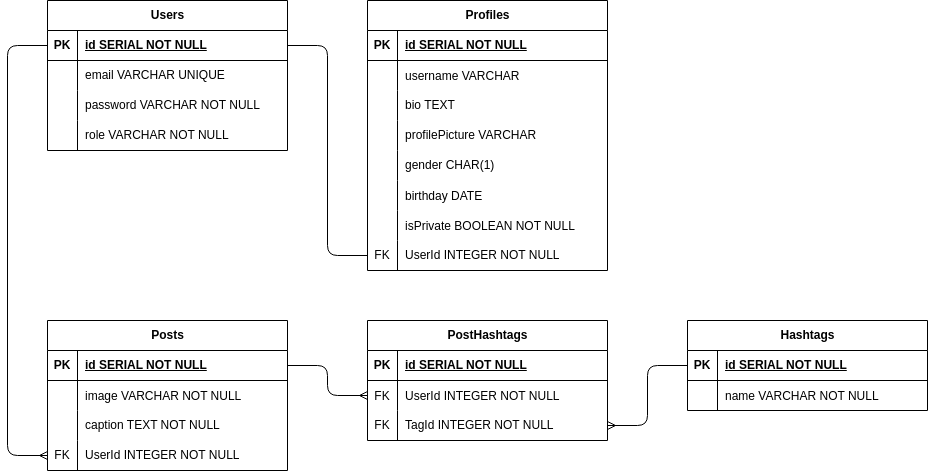

The diagram above was exported from draw.io. Its source (the exported page's mxGraphModel, read from the mxfile embedded in the PNG):
<mxGraphModel dx="413" dy="445" grid="1" gridSize="10" guides="1" tooltips="1" connect="1" arrows="1" fold="1" page="1" pageScale="1" pageWidth="850" pageHeight="1100" math="0" shadow="0">
  <root>
    <mxCell id="0" />
    <mxCell id="1" parent="0" />
    <mxCell id="2" value="Users" style="shape=table;startSize=30;container=1;collapsible=1;childLayout=tableLayout;fixedRows=1;rowLines=0;fontStyle=1;align=center;resizeLast=1;html=1;" parent="1" vertex="1">
      <mxGeometry x="120" y="80" width="240" height="150" as="geometry" />
    </mxCell>
    <mxCell id="3" value="" style="shape=tableRow;horizontal=0;startSize=0;swimlaneHead=0;swimlaneBody=0;fillColor=none;collapsible=0;dropTarget=0;points=[[0,0.5],[1,0.5]];portConstraint=eastwest;top=0;left=0;right=0;bottom=1;" parent="2" vertex="1">
      <mxGeometry y="30" width="240" height="30" as="geometry" />
    </mxCell>
    <mxCell id="4" value="PK" style="shape=partialRectangle;connectable=0;fillColor=none;top=0;left=0;bottom=0;right=0;fontStyle=1;overflow=hidden;whiteSpace=wrap;html=1;" parent="3" vertex="1">
      <mxGeometry width="30" height="30" as="geometry">
        <mxRectangle width="30" height="30" as="alternateBounds" />
      </mxGeometry>
    </mxCell>
    <mxCell id="5" value="id SERIAL NOT NULL" style="shape=partialRectangle;connectable=0;fillColor=none;top=0;left=0;bottom=0;right=0;align=left;spacingLeft=6;fontStyle=5;overflow=hidden;whiteSpace=wrap;html=1;" parent="3" vertex="1">
      <mxGeometry x="30" width="210" height="30" as="geometry">
        <mxRectangle width="210" height="30" as="alternateBounds" />
      </mxGeometry>
    </mxCell>
    <mxCell id="6" value="" style="shape=tableRow;horizontal=0;startSize=0;swimlaneHead=0;swimlaneBody=0;fillColor=none;collapsible=0;dropTarget=0;points=[[0,0.5],[1,0.5]];portConstraint=eastwest;top=0;left=0;right=0;bottom=0;" parent="2" vertex="1">
      <mxGeometry y="60" width="240" height="30" as="geometry" />
    </mxCell>
    <mxCell id="7" value="" style="shape=partialRectangle;connectable=0;fillColor=none;top=0;left=0;bottom=0;right=0;editable=1;overflow=hidden;whiteSpace=wrap;html=1;" parent="6" vertex="1">
      <mxGeometry width="30" height="30" as="geometry">
        <mxRectangle width="30" height="30" as="alternateBounds" />
      </mxGeometry>
    </mxCell>
    <mxCell id="8" value="email VARCHAR UNIQUE" style="shape=partialRectangle;connectable=0;fillColor=none;top=0;left=0;bottom=0;right=0;align=left;spacingLeft=6;overflow=hidden;whiteSpace=wrap;html=1;" parent="6" vertex="1">
      <mxGeometry x="30" width="210" height="30" as="geometry">
        <mxRectangle width="210" height="30" as="alternateBounds" />
      </mxGeometry>
    </mxCell>
    <mxCell id="9" value="" style="shape=tableRow;horizontal=0;startSize=0;swimlaneHead=0;swimlaneBody=0;fillColor=none;collapsible=0;dropTarget=0;points=[[0,0.5],[1,0.5]];portConstraint=eastwest;top=0;left=0;right=0;bottom=0;" parent="2" vertex="1">
      <mxGeometry y="90" width="240" height="30" as="geometry" />
    </mxCell>
    <mxCell id="10" value="" style="shape=partialRectangle;connectable=0;fillColor=none;top=0;left=0;bottom=0;right=0;editable=1;overflow=hidden;whiteSpace=wrap;html=1;" parent="9" vertex="1">
      <mxGeometry width="30" height="30" as="geometry">
        <mxRectangle width="30" height="30" as="alternateBounds" />
      </mxGeometry>
    </mxCell>
    <mxCell id="11" value="password VARCHAR NOT NULL" style="shape=partialRectangle;connectable=0;fillColor=none;top=0;left=0;bottom=0;right=0;align=left;spacingLeft=6;overflow=hidden;whiteSpace=wrap;html=1;" parent="9" vertex="1">
      <mxGeometry x="30" width="210" height="30" as="geometry">
        <mxRectangle width="210" height="30" as="alternateBounds" />
      </mxGeometry>
    </mxCell>
    <mxCell id="12" value="" style="shape=tableRow;horizontal=0;startSize=0;swimlaneHead=0;swimlaneBody=0;fillColor=none;collapsible=0;dropTarget=0;points=[[0,0.5],[1,0.5]];portConstraint=eastwest;top=0;left=0;right=0;bottom=0;" parent="2" vertex="1">
      <mxGeometry y="120" width="240" height="30" as="geometry" />
    </mxCell>
    <mxCell id="13" value="" style="shape=partialRectangle;connectable=0;fillColor=none;top=0;left=0;bottom=0;right=0;editable=1;overflow=hidden;whiteSpace=wrap;html=1;" parent="12" vertex="1">
      <mxGeometry width="30" height="30" as="geometry">
        <mxRectangle width="30" height="30" as="alternateBounds" />
      </mxGeometry>
    </mxCell>
    <mxCell id="14" value="role VARCHAR NOT NULL" style="shape=partialRectangle;connectable=0;fillColor=none;top=0;left=0;bottom=0;right=0;align=left;spacingLeft=6;overflow=hidden;whiteSpace=wrap;html=1;" parent="12" vertex="1">
      <mxGeometry x="30" width="210" height="30" as="geometry">
        <mxRectangle width="210" height="30" as="alternateBounds" />
      </mxGeometry>
    </mxCell>
    <mxCell id="15" value="Profiles" style="shape=table;startSize=30;container=1;collapsible=1;childLayout=tableLayout;fixedRows=1;rowLines=0;fontStyle=1;align=center;resizeLast=1;html=1;" parent="1" vertex="1">
      <mxGeometry x="440" y="80" width="240" height="270" as="geometry" />
    </mxCell>
    <mxCell id="16" value="" style="shape=tableRow;horizontal=0;startSize=0;swimlaneHead=0;swimlaneBody=0;fillColor=none;collapsible=0;dropTarget=0;points=[[0,0.5],[1,0.5]];portConstraint=eastwest;top=0;left=0;right=0;bottom=1;" parent="15" vertex="1">
      <mxGeometry y="30" width="240" height="30" as="geometry" />
    </mxCell>
    <mxCell id="17" value="PK" style="shape=partialRectangle;connectable=0;fillColor=none;top=0;left=0;bottom=0;right=0;fontStyle=1;overflow=hidden;whiteSpace=wrap;html=1;" parent="16" vertex="1">
      <mxGeometry width="30" height="30" as="geometry">
        <mxRectangle width="30" height="30" as="alternateBounds" />
      </mxGeometry>
    </mxCell>
    <mxCell id="18" value="id SERIAL NOT NULL" style="shape=partialRectangle;connectable=0;fillColor=none;top=0;left=0;bottom=0;right=0;align=left;spacingLeft=6;fontStyle=5;overflow=hidden;whiteSpace=wrap;html=1;" parent="16" vertex="1">
      <mxGeometry x="30" width="210" height="30" as="geometry">
        <mxRectangle width="210" height="30" as="alternateBounds" />
      </mxGeometry>
    </mxCell>
    <mxCell id="39" value="" style="shape=tableRow;horizontal=0;startSize=0;swimlaneHead=0;swimlaneBody=0;fillColor=none;collapsible=0;dropTarget=0;points=[[0,0.5],[1,0.5]];portConstraint=eastwest;top=0;left=0;right=0;bottom=0;" parent="15" vertex="1">
      <mxGeometry y="60" width="240" height="30" as="geometry" />
    </mxCell>
    <mxCell id="40" value="" style="shape=partialRectangle;connectable=0;fillColor=none;top=0;left=0;bottom=0;right=0;editable=1;overflow=hidden;" parent="39" vertex="1">
      <mxGeometry width="30" height="30" as="geometry">
        <mxRectangle width="30" height="30" as="alternateBounds" />
      </mxGeometry>
    </mxCell>
    <mxCell id="41" value="username VARCHAR" style="shape=partialRectangle;connectable=0;fillColor=none;top=0;left=0;bottom=0;right=0;align=left;spacingLeft=6;overflow=hidden;" parent="39" vertex="1">
      <mxGeometry x="30" width="210" height="30" as="geometry">
        <mxRectangle width="210" height="30" as="alternateBounds" />
      </mxGeometry>
    </mxCell>
    <mxCell id="19" value="" style="shape=tableRow;horizontal=0;startSize=0;swimlaneHead=0;swimlaneBody=0;fillColor=none;collapsible=0;dropTarget=0;points=[[0,0.5],[1,0.5]];portConstraint=eastwest;top=0;left=0;right=0;bottom=0;" parent="15" vertex="1">
      <mxGeometry y="90" width="240" height="30" as="geometry" />
    </mxCell>
    <mxCell id="20" value="" style="shape=partialRectangle;connectable=0;fillColor=none;top=0;left=0;bottom=0;right=0;editable=1;overflow=hidden;whiteSpace=wrap;html=1;" parent="19" vertex="1">
      <mxGeometry width="30" height="30" as="geometry">
        <mxRectangle width="30" height="30" as="alternateBounds" />
      </mxGeometry>
    </mxCell>
    <mxCell id="21" value="bio TEXT" style="shape=partialRectangle;connectable=0;fillColor=none;top=0;left=0;bottom=0;right=0;align=left;spacingLeft=6;overflow=hidden;whiteSpace=wrap;html=1;" parent="19" vertex="1">
      <mxGeometry x="30" width="210" height="30" as="geometry">
        <mxRectangle width="210" height="30" as="alternateBounds" />
      </mxGeometry>
    </mxCell>
    <mxCell id="22" value="" style="shape=tableRow;horizontal=0;startSize=0;swimlaneHead=0;swimlaneBody=0;fillColor=none;collapsible=0;dropTarget=0;points=[[0,0.5],[1,0.5]];portConstraint=eastwest;top=0;left=0;right=0;bottom=0;" parent="15" vertex="1">
      <mxGeometry y="120" width="240" height="30" as="geometry" />
    </mxCell>
    <mxCell id="23" value="" style="shape=partialRectangle;connectable=0;fillColor=none;top=0;left=0;bottom=0;right=0;editable=1;overflow=hidden;whiteSpace=wrap;html=1;" parent="22" vertex="1">
      <mxGeometry width="30" height="30" as="geometry">
        <mxRectangle width="30" height="30" as="alternateBounds" />
      </mxGeometry>
    </mxCell>
    <mxCell id="24" value="profilePicture VARCHAR" style="shape=partialRectangle;connectable=0;fillColor=none;top=0;left=0;bottom=0;right=0;align=left;spacingLeft=6;overflow=hidden;whiteSpace=wrap;html=1;" parent="22" vertex="1">
      <mxGeometry x="30" width="210" height="30" as="geometry">
        <mxRectangle width="210" height="30" as="alternateBounds" />
      </mxGeometry>
    </mxCell>
    <mxCell id="25" value="" style="shape=tableRow;horizontal=0;startSize=0;swimlaneHead=0;swimlaneBody=0;fillColor=none;collapsible=0;dropTarget=0;points=[[0,0.5],[1,0.5]];portConstraint=eastwest;top=0;left=0;right=0;bottom=0;" parent="15" vertex="1">
      <mxGeometry y="150" width="240" height="30" as="geometry" />
    </mxCell>
    <mxCell id="26" value="" style="shape=partialRectangle;connectable=0;fillColor=none;top=0;left=0;bottom=0;right=0;editable=1;overflow=hidden;whiteSpace=wrap;html=1;" parent="25" vertex="1">
      <mxGeometry width="30" height="30" as="geometry">
        <mxRectangle width="30" height="30" as="alternateBounds" />
      </mxGeometry>
    </mxCell>
    <mxCell id="27" value="gender CHAR(1)" style="shape=partialRectangle;connectable=0;fillColor=none;top=0;left=0;bottom=0;right=0;align=left;spacingLeft=6;overflow=hidden;whiteSpace=wrap;html=1;" parent="25" vertex="1">
      <mxGeometry x="30" width="210" height="30" as="geometry">
        <mxRectangle width="210" height="30" as="alternateBounds" />
      </mxGeometry>
    </mxCell>
    <mxCell id="35" value="" style="shape=tableRow;horizontal=0;startSize=0;swimlaneHead=0;swimlaneBody=0;fillColor=none;collapsible=0;dropTarget=0;points=[[0,0.5],[1,0.5]];portConstraint=eastwest;top=0;left=0;right=0;bottom=0;" parent="15" vertex="1">
      <mxGeometry y="180" width="240" height="30" as="geometry" />
    </mxCell>
    <mxCell id="36" value="" style="shape=partialRectangle;connectable=0;fillColor=none;top=0;left=0;bottom=0;right=0;editable=1;overflow=hidden;" parent="35" vertex="1">
      <mxGeometry width="30" height="30" as="geometry">
        <mxRectangle width="30" height="30" as="alternateBounds" />
      </mxGeometry>
    </mxCell>
    <mxCell id="37" value="birthday DATE" style="shape=partialRectangle;connectable=0;fillColor=none;top=0;left=0;bottom=0;right=0;align=left;spacingLeft=6;overflow=hidden;" parent="35" vertex="1">
      <mxGeometry x="30" width="210" height="30" as="geometry">
        <mxRectangle width="210" height="30" as="alternateBounds" />
      </mxGeometry>
    </mxCell>
    <mxCell id="98" value="" style="shape=tableRow;horizontal=0;startSize=0;swimlaneHead=0;swimlaneBody=0;fillColor=none;collapsible=0;dropTarget=0;points=[[0,0.5],[1,0.5]];portConstraint=eastwest;top=0;left=0;right=0;bottom=0;" vertex="1" parent="15">
      <mxGeometry y="210" width="240" height="30" as="geometry" />
    </mxCell>
    <mxCell id="99" value="" style="shape=partialRectangle;connectable=0;fillColor=none;top=0;left=0;bottom=0;right=0;editable=1;overflow=hidden;" vertex="1" parent="98">
      <mxGeometry width="30" height="30" as="geometry">
        <mxRectangle width="30" height="30" as="alternateBounds" />
      </mxGeometry>
    </mxCell>
    <mxCell id="100" value="isPrivate BOOLEAN NOT NULL" style="shape=partialRectangle;connectable=0;fillColor=none;top=0;left=0;bottom=0;right=0;align=left;spacingLeft=6;overflow=hidden;" vertex="1" parent="98">
      <mxGeometry x="30" width="210" height="30" as="geometry">
        <mxRectangle width="210" height="30" as="alternateBounds" />
      </mxGeometry>
    </mxCell>
    <mxCell id="32" value="" style="shape=tableRow;horizontal=0;startSize=0;swimlaneHead=0;swimlaneBody=0;fillColor=none;collapsible=0;dropTarget=0;points=[[0,0.5],[1,0.5]];portConstraint=eastwest;top=0;left=0;right=0;bottom=0;" parent="15" vertex="1">
      <mxGeometry y="240" width="240" height="30" as="geometry" />
    </mxCell>
    <mxCell id="33" value="FK" style="shape=partialRectangle;connectable=0;fillColor=none;top=0;left=0;bottom=0;right=0;fontStyle=0;overflow=hidden;whiteSpace=wrap;html=1;" parent="32" vertex="1">
      <mxGeometry width="30" height="30" as="geometry">
        <mxRectangle width="30" height="30" as="alternateBounds" />
      </mxGeometry>
    </mxCell>
    <mxCell id="34" value="UserId INTEGER NOT NULL" style="shape=partialRectangle;connectable=0;fillColor=none;top=0;left=0;bottom=0;right=0;align=left;spacingLeft=6;fontStyle=0;overflow=hidden;whiteSpace=wrap;html=1;" parent="32" vertex="1">
      <mxGeometry x="30" width="210" height="30" as="geometry">
        <mxRectangle width="210" height="30" as="alternateBounds" />
      </mxGeometry>
    </mxCell>
    <mxCell id="43" style="edgeStyle=orthogonalEdgeStyle;html=1;entryX=0;entryY=0.5;entryDx=0;entryDy=0;exitX=1;exitY=0.5;exitDx=0;exitDy=0;endArrow=none;endFill=0;" parent="1" source="3" target="32" edge="1">
      <mxGeometry relative="1" as="geometry" />
    </mxCell>
    <mxCell id="44" value="Posts" style="shape=table;startSize=30;container=1;collapsible=1;childLayout=tableLayout;fixedRows=1;rowLines=0;fontStyle=1;align=center;resizeLast=1;html=1;" parent="1" vertex="1">
      <mxGeometry x="120" y="400" width="240" height="150" as="geometry" />
    </mxCell>
    <mxCell id="45" value="" style="shape=tableRow;horizontal=0;startSize=0;swimlaneHead=0;swimlaneBody=0;fillColor=none;collapsible=0;dropTarget=0;points=[[0,0.5],[1,0.5]];portConstraint=eastwest;top=0;left=0;right=0;bottom=1;" parent="44" vertex="1">
      <mxGeometry y="30" width="240" height="30" as="geometry" />
    </mxCell>
    <mxCell id="46" value="PK" style="shape=partialRectangle;connectable=0;fillColor=none;top=0;left=0;bottom=0;right=0;fontStyle=1;overflow=hidden;whiteSpace=wrap;html=1;" parent="45" vertex="1">
      <mxGeometry width="30" height="30" as="geometry">
        <mxRectangle width="30" height="30" as="alternateBounds" />
      </mxGeometry>
    </mxCell>
    <mxCell id="47" value="id SERIAL NOT NULL" style="shape=partialRectangle;connectable=0;fillColor=none;top=0;left=0;bottom=0;right=0;align=left;spacingLeft=6;fontStyle=5;overflow=hidden;whiteSpace=wrap;html=1;" parent="45" vertex="1">
      <mxGeometry x="30" width="210" height="30" as="geometry">
        <mxRectangle width="210" height="30" as="alternateBounds" />
      </mxGeometry>
    </mxCell>
    <mxCell id="48" value="" style="shape=tableRow;horizontal=0;startSize=0;swimlaneHead=0;swimlaneBody=0;fillColor=none;collapsible=0;dropTarget=0;points=[[0,0.5],[1,0.5]];portConstraint=eastwest;top=0;left=0;right=0;bottom=0;" parent="44" vertex="1">
      <mxGeometry y="60" width="240" height="30" as="geometry" />
    </mxCell>
    <mxCell id="49" value="" style="shape=partialRectangle;connectable=0;fillColor=none;top=0;left=0;bottom=0;right=0;editable=1;overflow=hidden;" parent="48" vertex="1">
      <mxGeometry width="30" height="30" as="geometry">
        <mxRectangle width="30" height="30" as="alternateBounds" />
      </mxGeometry>
    </mxCell>
    <mxCell id="50" value="image VARCHAR NOT NULL" style="shape=partialRectangle;connectable=0;fillColor=none;top=0;left=0;bottom=0;right=0;align=left;spacingLeft=6;overflow=hidden;" parent="48" vertex="1">
      <mxGeometry x="30" width="210" height="30" as="geometry">
        <mxRectangle width="210" height="30" as="alternateBounds" />
      </mxGeometry>
    </mxCell>
    <mxCell id="51" value="" style="shape=tableRow;horizontal=0;startSize=0;swimlaneHead=0;swimlaneBody=0;fillColor=none;collapsible=0;dropTarget=0;points=[[0,0.5],[1,0.5]];portConstraint=eastwest;top=0;left=0;right=0;bottom=0;" parent="44" vertex="1">
      <mxGeometry y="90" width="240" height="30" as="geometry" />
    </mxCell>
    <mxCell id="52" value="" style="shape=partialRectangle;connectable=0;fillColor=none;top=0;left=0;bottom=0;right=0;editable=1;overflow=hidden;whiteSpace=wrap;html=1;" parent="51" vertex="1">
      <mxGeometry width="30" height="30" as="geometry">
        <mxRectangle width="30" height="30" as="alternateBounds" />
      </mxGeometry>
    </mxCell>
    <mxCell id="53" value="caption TEXT NOT NULL" style="shape=partialRectangle;connectable=0;fillColor=none;top=0;left=0;bottom=0;right=0;align=left;spacingLeft=6;overflow=hidden;whiteSpace=wrap;html=1;" parent="51" vertex="1">
      <mxGeometry x="30" width="210" height="30" as="geometry">
        <mxRectangle width="210" height="30" as="alternateBounds" />
      </mxGeometry>
    </mxCell>
    <mxCell id="76" value="" style="shape=tableRow;horizontal=0;startSize=0;swimlaneHead=0;swimlaneBody=0;fillColor=none;collapsible=0;dropTarget=0;points=[[0,0.5],[1,0.5]];portConstraint=eastwest;top=0;left=0;right=0;bottom=0;" parent="44" vertex="1">
      <mxGeometry y="120" width="240" height="30" as="geometry" />
    </mxCell>
    <mxCell id="77" value="FK" style="shape=partialRectangle;connectable=0;fillColor=none;top=0;left=0;bottom=0;right=0;fontStyle=0;overflow=hidden;whiteSpace=wrap;html=1;" parent="76" vertex="1">
      <mxGeometry width="30" height="30" as="geometry">
        <mxRectangle width="30" height="30" as="alternateBounds" />
      </mxGeometry>
    </mxCell>
    <mxCell id="78" value="UserId INTEGER NOT NULL" style="shape=partialRectangle;connectable=0;fillColor=none;top=0;left=0;bottom=0;right=0;align=left;spacingLeft=6;fontStyle=0;overflow=hidden;whiteSpace=wrap;html=1;" parent="76" vertex="1">
      <mxGeometry x="30" width="210" height="30" as="geometry">
        <mxRectangle width="210" height="30" as="alternateBounds" />
      </mxGeometry>
    </mxCell>
    <mxCell id="66" value="PostHashtags" style="shape=table;startSize=30;container=1;collapsible=1;childLayout=tableLayout;fixedRows=1;rowLines=0;fontStyle=1;align=center;resizeLast=1;html=1;" parent="1" vertex="1">
      <mxGeometry x="440" y="400" width="240" height="120" as="geometry" />
    </mxCell>
    <mxCell id="67" value="" style="shape=tableRow;horizontal=0;startSize=0;swimlaneHead=0;swimlaneBody=0;fillColor=none;collapsible=0;dropTarget=0;points=[[0,0.5],[1,0.5]];portConstraint=eastwest;top=0;left=0;right=0;bottom=1;" parent="66" vertex="1">
      <mxGeometry y="30" width="240" height="30" as="geometry" />
    </mxCell>
    <mxCell id="68" value="PK" style="shape=partialRectangle;connectable=0;fillColor=none;top=0;left=0;bottom=0;right=0;fontStyle=1;overflow=hidden;whiteSpace=wrap;html=1;" parent="67" vertex="1">
      <mxGeometry width="30" height="30" as="geometry">
        <mxRectangle width="30" height="30" as="alternateBounds" />
      </mxGeometry>
    </mxCell>
    <mxCell id="69" value="id SERIAL NOT NULL" style="shape=partialRectangle;connectable=0;fillColor=none;top=0;left=0;bottom=0;right=0;align=left;spacingLeft=6;fontStyle=5;overflow=hidden;whiteSpace=wrap;html=1;" parent="67" vertex="1">
      <mxGeometry x="30" width="210" height="30" as="geometry">
        <mxRectangle width="210" height="30" as="alternateBounds" />
      </mxGeometry>
    </mxCell>
    <mxCell id="70" value="" style="shape=tableRow;horizontal=0;startSize=0;swimlaneHead=0;swimlaneBody=0;fillColor=none;collapsible=0;dropTarget=0;points=[[0,0.5],[1,0.5]];portConstraint=eastwest;top=0;left=0;right=0;bottom=0;" parent="66" vertex="1">
      <mxGeometry y="60" width="240" height="30" as="geometry" />
    </mxCell>
    <mxCell id="71" value="FK" style="shape=partialRectangle;connectable=0;fillColor=none;top=0;left=0;bottom=0;right=0;editable=1;overflow=hidden;" parent="70" vertex="1">
      <mxGeometry width="30" height="30" as="geometry">
        <mxRectangle width="30" height="30" as="alternateBounds" />
      </mxGeometry>
    </mxCell>
    <mxCell id="72" value="UserId INTEGER NOT NULL" style="shape=partialRectangle;connectable=0;fillColor=none;top=0;left=0;bottom=0;right=0;align=left;spacingLeft=6;overflow=hidden;" parent="70" vertex="1">
      <mxGeometry x="30" width="210" height="30" as="geometry">
        <mxRectangle width="210" height="30" as="alternateBounds" />
      </mxGeometry>
    </mxCell>
    <mxCell id="73" value="" style="shape=tableRow;horizontal=0;startSize=0;swimlaneHead=0;swimlaneBody=0;fillColor=none;collapsible=0;dropTarget=0;points=[[0,0.5],[1,0.5]];portConstraint=eastwest;top=0;left=0;right=0;bottom=0;" parent="66" vertex="1">
      <mxGeometry y="90" width="240" height="30" as="geometry" />
    </mxCell>
    <mxCell id="74" value="FK" style="shape=partialRectangle;connectable=0;fillColor=none;top=0;left=0;bottom=0;right=0;editable=1;overflow=hidden;whiteSpace=wrap;html=1;" parent="73" vertex="1">
      <mxGeometry width="30" height="30" as="geometry">
        <mxRectangle width="30" height="30" as="alternateBounds" />
      </mxGeometry>
    </mxCell>
    <mxCell id="75" value="TagId INTEGER NOT NULL" style="shape=partialRectangle;connectable=0;fillColor=none;top=0;left=0;bottom=0;right=0;align=left;spacingLeft=6;overflow=hidden;whiteSpace=wrap;html=1;" parent="73" vertex="1">
      <mxGeometry x="30" width="210" height="30" as="geometry">
        <mxRectangle width="210" height="30" as="alternateBounds" />
      </mxGeometry>
    </mxCell>
    <mxCell id="81" value="" style="edgeStyle=orthogonalEdgeStyle;fontSize=12;html=1;endArrow=ERmany;exitX=1;exitY=0.5;exitDx=0;exitDy=0;entryX=0;entryY=0.5;entryDx=0;entryDy=0;" parent="1" source="45" target="70" edge="1">
      <mxGeometry width="100" height="100" relative="1" as="geometry">
        <mxPoint x="480" y="410" as="sourcePoint" />
        <mxPoint x="580" y="310" as="targetPoint" />
      </mxGeometry>
    </mxCell>
    <mxCell id="83" value="" style="edgeStyle=orthogonalEdgeStyle;fontSize=12;html=1;endArrow=ERmany;exitX=0;exitY=0.5;exitDx=0;exitDy=0;entryX=1;entryY=0.5;entryDx=0;entryDy=0;" parent="1" source="85" target="73" edge="1">
      <mxGeometry width="100" height="100" relative="1" as="geometry">
        <mxPoint x="470" y="590" as="sourcePoint" />
        <mxPoint x="550" y="620" as="targetPoint" />
      </mxGeometry>
    </mxCell>
    <mxCell id="84" value="Hashtags" style="shape=table;startSize=30;container=1;collapsible=1;childLayout=tableLayout;fixedRows=1;rowLines=0;fontStyle=1;align=center;resizeLast=1;html=1;" parent="1" vertex="1">
      <mxGeometry x="760" y="400" width="240" height="90" as="geometry" />
    </mxCell>
    <mxCell id="85" value="" style="shape=tableRow;horizontal=0;startSize=0;swimlaneHead=0;swimlaneBody=0;fillColor=none;collapsible=0;dropTarget=0;points=[[0,0.5],[1,0.5]];portConstraint=eastwest;top=0;left=0;right=0;bottom=1;" parent="84" vertex="1">
      <mxGeometry y="30" width="240" height="30" as="geometry" />
    </mxCell>
    <mxCell id="86" value="PK" style="shape=partialRectangle;connectable=0;fillColor=none;top=0;left=0;bottom=0;right=0;fontStyle=1;overflow=hidden;whiteSpace=wrap;html=1;" parent="85" vertex="1">
      <mxGeometry width="30" height="30" as="geometry">
        <mxRectangle width="30" height="30" as="alternateBounds" />
      </mxGeometry>
    </mxCell>
    <mxCell id="87" value="id SERIAL NOT NULL" style="shape=partialRectangle;connectable=0;fillColor=none;top=0;left=0;bottom=0;right=0;align=left;spacingLeft=6;fontStyle=5;overflow=hidden;whiteSpace=wrap;html=1;" parent="85" vertex="1">
      <mxGeometry x="30" width="210" height="30" as="geometry">
        <mxRectangle width="210" height="30" as="alternateBounds" />
      </mxGeometry>
    </mxCell>
    <mxCell id="88" value="" style="shape=tableRow;horizontal=0;startSize=0;swimlaneHead=0;swimlaneBody=0;fillColor=none;collapsible=0;dropTarget=0;points=[[0,0.5],[1,0.5]];portConstraint=eastwest;top=0;left=0;right=0;bottom=0;" parent="84" vertex="1">
      <mxGeometry y="60" width="240" height="30" as="geometry" />
    </mxCell>
    <mxCell id="89" value="" style="shape=partialRectangle;connectable=0;fillColor=none;top=0;left=0;bottom=0;right=0;editable=1;overflow=hidden;" parent="88" vertex="1">
      <mxGeometry width="30" height="30" as="geometry">
        <mxRectangle width="30" height="30" as="alternateBounds" />
      </mxGeometry>
    </mxCell>
    <mxCell id="90" value="name VARCHAR NOT NULL" style="shape=partialRectangle;connectable=0;fillColor=none;top=0;left=0;bottom=0;right=0;align=left;spacingLeft=6;overflow=hidden;" parent="88" vertex="1">
      <mxGeometry x="30" width="210" height="30" as="geometry">
        <mxRectangle width="210" height="30" as="alternateBounds" />
      </mxGeometry>
    </mxCell>
    <mxCell id="97" value="" style="edgeStyle=orthogonalEdgeStyle;fontSize=12;html=1;endArrow=ERmany;exitX=0;exitY=0.5;exitDx=0;exitDy=0;entryX=0;entryY=0.5;entryDx=0;entryDy=0;" parent="1" source="3" target="76" edge="1">
      <mxGeometry width="100" height="100" relative="1" as="geometry">
        <mxPoint x="240" y="310" as="sourcePoint" />
        <mxPoint x="600" y="300" as="targetPoint" />
        <Array as="points">
          <mxPoint x="80" y="125" />
          <mxPoint x="80" y="535" />
        </Array>
      </mxGeometry>
    </mxCell>
  </root>
</mxGraphModel>